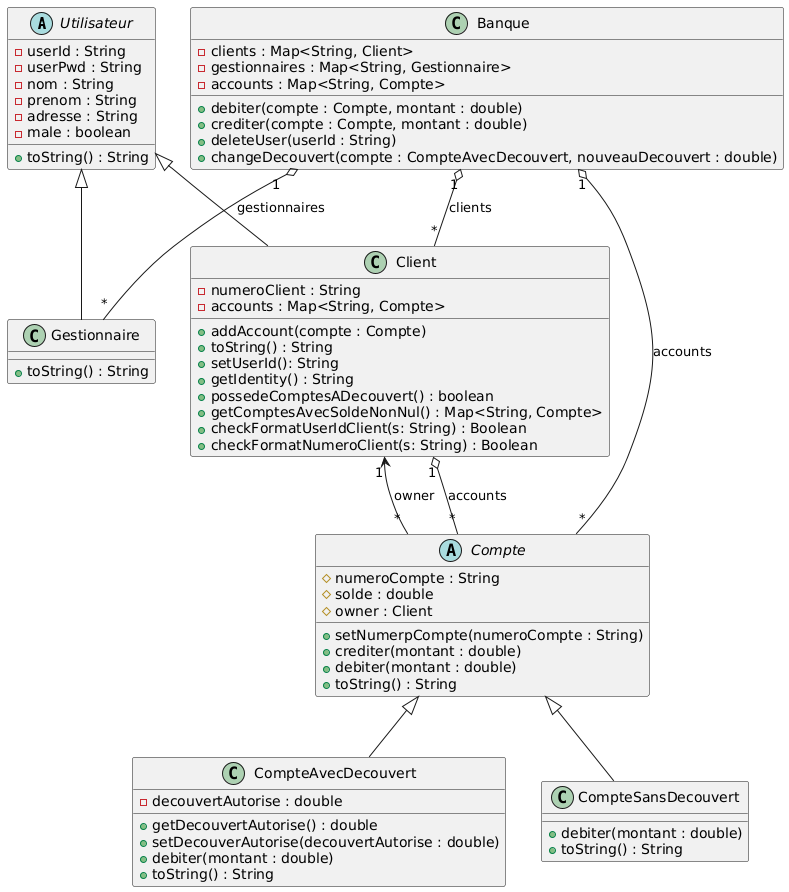

The diagram above was rendered by PlantUML. Its source (embedded in the PNG):
@startuml
abstract class Utilisateur {
  - userId : String
  - userPwd : String
  - nom : String
  - prenom : String
  - adresse : String
  - male : boolean
  + toString() : String
}

class Client {
  - numeroClient : String
  - accounts : Map<String, Compte>
  + addAccount(compte : Compte)
  + toString() : String
  + setUserId(): String
  + getIdentity() : String
  + possedeComptesADecouvert() : boolean
  + getComptesAvecSoldeNonNul() : Map<String, Compte>
  + checkFormatUserIdClient(s: String) : Boolean
  + checkFormatNumeroClient(s: String) : Boolean
}


class Gestionnaire {
  + toString() : String
}

class Banque {
  - clients : Map<String, Client>
  - gestionnaires : Map<String, Gestionnaire>
  - accounts : Map<String, Compte>
  + debiter(compte : Compte, montant : double)
  + crediter(compte : Compte, montant : double)
  + deleteUser(userId : String)
  + changeDecouvert(compte : CompteAvecDecouvert, nouveauDecouvert : double)
}

abstract class Compte {
  # numeroCompte : String
  # solde : double
  # owner : Client
  + setNumerpCompte(numeroCompte : String)
  + crediter(montant : double)
  + debiter(montant : double)
  + toString() : String
}

class CompteAvecDecouvert {
  - decouvertAutorise : double
  + getDecouvertAutorise() : double
  + setDecouverAutorise(decouvertAutorise : double)
  + debiter(montant : double)
  + toString() : String
}

class CompteSansDecouvert {
  + debiter(montant : double)
  + toString() : String
}

Utilisateur <|-- Client
Utilisateur <|-- Gestionnaire
Compte <|-- CompteAvecDecouvert
Compte <|-- CompteSansDecouvert
Client "1" o-- "*" Compte : accounts
Compte "*" --> "1" Client : owner
Banque "1" o-- "*" Client : clients
Banque "1" o-- "*" Gestionnaire : gestionnaires
Banque "1" o-- "*" Compte : accounts
@enduml